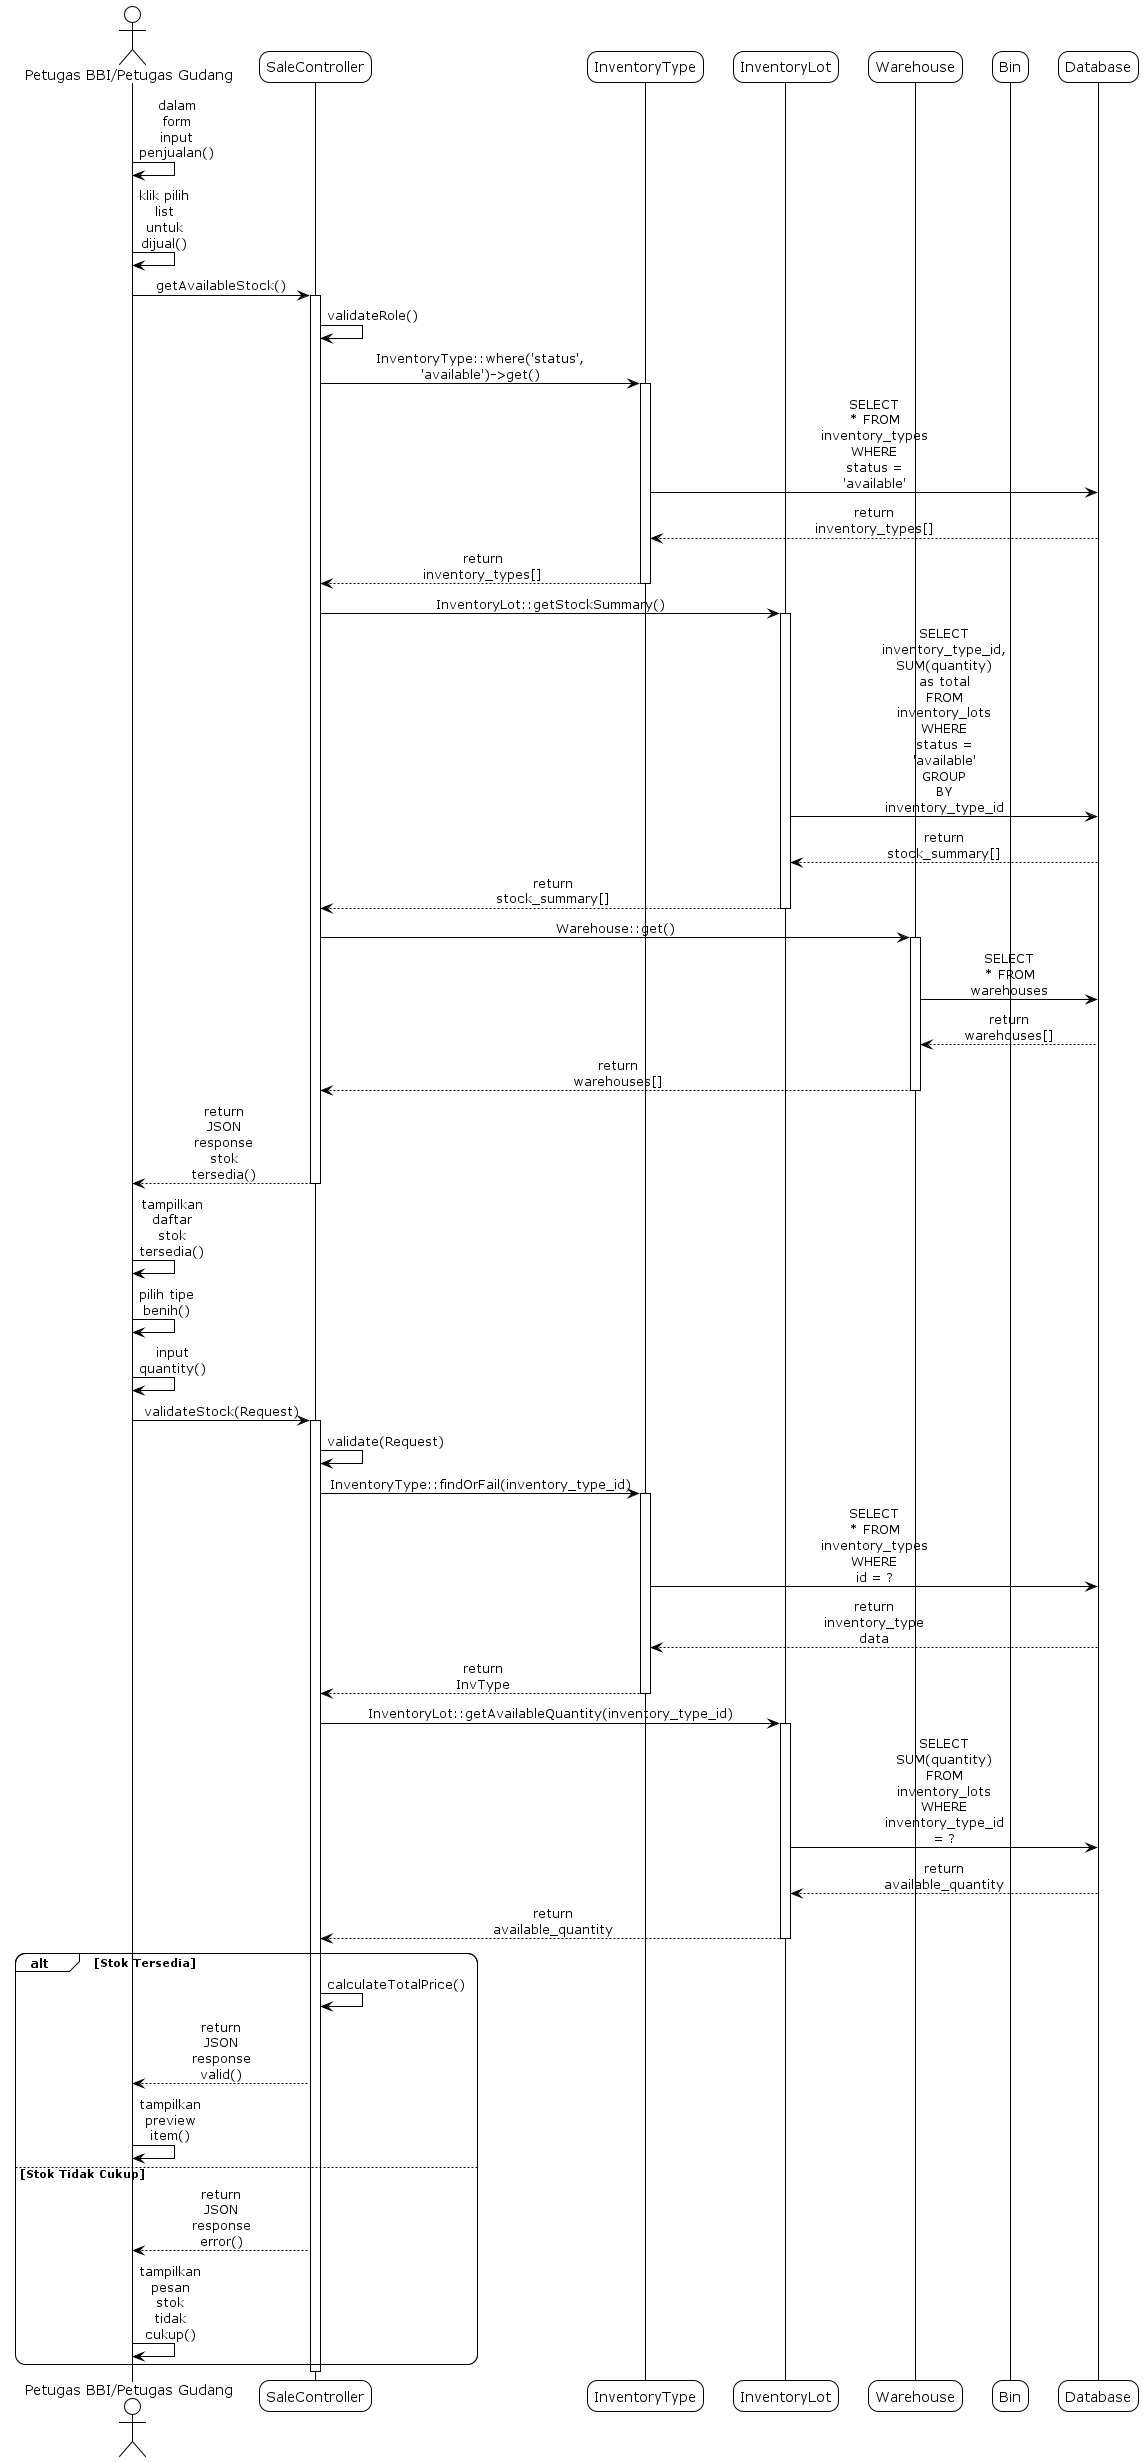

The diagram above was rendered by PlantUML. Its source (embedded in the PNG):
@startuml
!theme plain
skinparam sequenceMessageAlign center
skinparam roundcorner 20
skinparam maxmessagesize 60

' sd Pilih List untuk dijual

actor "Petugas BBI/Petugas Gudang" as User
participant "SaleController" as Controller
participant "InventoryType" as InvType
participant "InventoryLot" as Lot
participant "Warehouse" as Warehouse
participant "Bin" as Bin
participant "Database" as DB

User -> User: dalam form input penjualan()
User -> User: klik pilih list untuk dijual()
User -> Controller: getAvailableStock()
activate Controller
Controller -> Controller: validateRole()
Controller -> InvType: InventoryType::where('status', 'available')->get()
activate InvType
InvType -> DB: SELECT * FROM inventory_types WHERE status = 'available'
DB --> InvType: return inventory_types[]
InvType --> Controller: return inventory_types[]
deactivate InvType

Controller -> Lot: InventoryLot::getStockSummary()
activate Lot
Lot -> DB: SELECT inventory_type_id, SUM(quantity) as total FROM inventory_lots WHERE status = 'available' GROUP BY inventory_type_id
DB --> Lot: return stock_summary[]
Lot --> Controller: return stock_summary[]
deactivate Lot

Controller -> Warehouse: Warehouse::get()
activate Warehouse
Warehouse -> DB: SELECT * FROM warehouses
DB --> Warehouse: return warehouses[]
Warehouse --> Controller: return warehouses[]
deactivate Warehouse

Controller --> User: return JSON response stok tersedia()
deactivate Controller
User -> User: tampilkan daftar stok tersedia()

User -> User: pilih tipe benih()
User -> User: input quantity()
User -> Controller: validateStock(Request)
activate Controller
Controller -> Controller: validate(Request)
Controller -> InvType: InventoryType::findOrFail(inventory_type_id)
activate InvType
InvType -> DB: SELECT * FROM inventory_types WHERE id = ?
DB --> InvType: return inventory_type data
InvType --> Controller: return InvType
deactivate InvType

Controller -> Lot: InventoryLot::getAvailableQuantity(inventory_type_id)
activate Lot
Lot -> DB: SELECT SUM(quantity) FROM inventory_lots WHERE inventory_type_id = ?
DB --> Lot: return available_quantity
Lot --> Controller: return available_quantity
deactivate Lot

alt Stok Tersedia
    Controller -> Controller: calculateTotalPrice()
    Controller --> User: return JSON response valid()
    User -> User: tampilkan preview item()
else Stok Tidak Cukup
    Controller --> User: return JSON response error()
    User -> User: tampilkan pesan stok tidak cukup()
end
deactivate Controller

@enduml